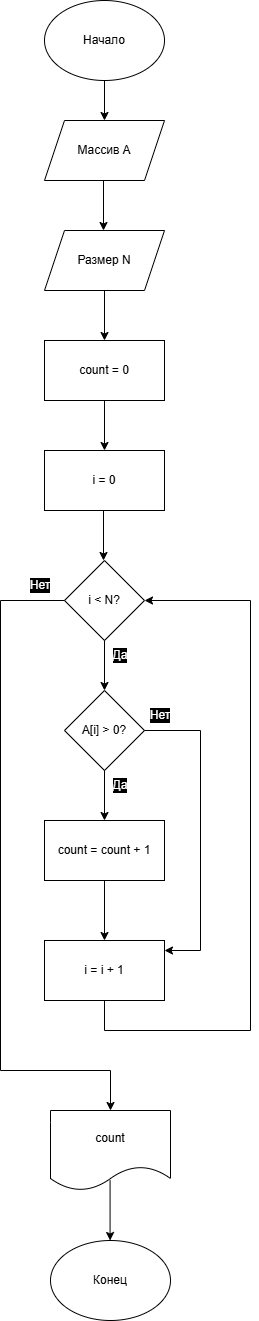

The diagram above was exported from draw.io. Its source (the exported page's mxGraphModel, read from the mxfile embedded in the PNG):
<mxGraphModel dx="858" dy="533" grid="1" gridSize="10" guides="1" tooltips="1" connect="1" arrows="1" fold="1" page="1" pageScale="1" pageWidth="827" pageHeight="1169" math="0" shadow="0">
  <root>
    <mxCell id="0" />
    <mxCell id="1" parent="0" />
    <mxCell id="87onP2HoVHFGM0Pqr9Wr-1" parent="1" style="ellipse;whiteSpace=wrap;html=1;" value="Начало" vertex="1">
      <mxGeometry height="80" width="120" x="354" y="20" as="geometry" />
    </mxCell>
    <mxCell id="87onP2HoVHFGM0Pqr9Wr-2" edge="1" parent="1" style="endArrow=classic;html=1;rounded=0;" value="">
      <mxGeometry height="50" relative="1" width="50" as="geometry">
        <mxPoint x="414" y="100" as="sourcePoint" />
        <mxPoint x="414" y="140" as="targetPoint" />
      </mxGeometry>
    </mxCell>
    <mxCell id="87onP2HoVHFGM0Pqr9Wr-3" parent="1" style="shape=parallelogram;perimeter=parallelogramPerimeter;whiteSpace=wrap;html=1;fixedSize=1;" value="Массив A" vertex="1">
      <mxGeometry height="60" width="120" x="354" y="140" as="geometry" />
    </mxCell>
    <mxCell id="87onP2HoVHFGM0Pqr9Wr-4" edge="1" parent="1" style="endArrow=classic;html=1;rounded=0;" value="">
      <mxGeometry height="50" relative="1" width="50" as="geometry">
        <mxPoint x="413" y="200" as="sourcePoint" />
        <mxPoint x="413" y="250" as="targetPoint" />
      </mxGeometry>
    </mxCell>
    <mxCell id="87onP2HoVHFGM0Pqr9Wr-5" parent="1" style="shape=parallelogram;perimeter=parallelogramPerimeter;whiteSpace=wrap;html=1;fixedSize=1;" value="Размер N" vertex="1">
      <mxGeometry height="60" width="120" x="354" y="250" as="geometry" />
    </mxCell>
    <mxCell id="87onP2HoVHFGM0Pqr9Wr-6" edge="1" parent="1" style="endArrow=classic;html=1;rounded=0;" value="">
      <mxGeometry height="50" relative="1" width="50" as="geometry">
        <mxPoint x="414" y="310" as="sourcePoint" />
        <mxPoint x="414" y="360" as="targetPoint" />
      </mxGeometry>
    </mxCell>
    <mxCell id="87onP2HoVHFGM0Pqr9Wr-7" parent="1" style="rounded=0;whiteSpace=wrap;html=1;" value="count = 0" vertex="1">
      <mxGeometry height="60" width="120" x="354" y="360" as="geometry" />
    </mxCell>
    <mxCell id="87onP2HoVHFGM0Pqr9Wr-8" edge="1" parent="1" style="endArrow=classic;html=1;rounded=0;" value="">
      <mxGeometry height="50" relative="1" width="50" as="geometry">
        <mxPoint x="414" y="420" as="sourcePoint" />
        <mxPoint x="414" y="470" as="targetPoint" />
      </mxGeometry>
    </mxCell>
    <mxCell id="87onP2HoVHFGM0Pqr9Wr-9" parent="1" style="rounded=0;whiteSpace=wrap;html=1;" value="i = 0" vertex="1">
      <mxGeometry height="60" width="120" x="354" y="470" as="geometry" />
    </mxCell>
    <mxCell id="87onP2HoVHFGM0Pqr9Wr-10" edge="1" parent="1" style="endArrow=classic;html=1;rounded=0;" value="">
      <mxGeometry height="50" relative="1" width="50" as="geometry">
        <mxPoint x="413" y="530" as="sourcePoint" />
        <mxPoint x="413" y="580" as="targetPoint" />
      </mxGeometry>
    </mxCell>
    <mxCell id="87onP2HoVHFGM0Pqr9Wr-11" parent="1" style="rhombus;whiteSpace=wrap;html=1;" value="i &amp;lt; N?" vertex="1">
      <mxGeometry height="80" width="80" x="374" y="580" as="geometry" />
    </mxCell>
    <mxCell id="87onP2HoVHFGM0Pqr9Wr-12" edge="1" parent="1" style="endArrow=classic;html=1;rounded=0;" value="">
      <mxGeometry height="50" relative="1" width="50" as="geometry">
        <mxPoint x="414" y="660" as="sourcePoint" />
        <mxPoint x="414" y="710" as="targetPoint" />
      </mxGeometry>
    </mxCell>
    <mxCell id="87onP2HoVHFGM0Pqr9Wr-13" parent="1" style="rhombus;whiteSpace=wrap;html=1;" value="A[i] &amp;gt; 0?" vertex="1">
      <mxGeometry height="80" width="80" x="374" y="710" as="geometry" />
    </mxCell>
    <mxCell id="87onP2HoVHFGM0Pqr9Wr-14" parent="1" style="text;html=1;whiteSpace=wrap;strokeColor=none;fillColor=none;align=center;verticalAlign=middle;rounded=0;fontColor=#FFFFFF;labelBackgroundColor=#000000;" value="Да" vertex="1">
      <mxGeometry height="30" width="60" x="400" y="660" as="geometry" />
    </mxCell>
    <mxCell id="87onP2HoVHFGM0Pqr9Wr-15" edge="1" parent="1" style="endArrow=classic;html=1;rounded=0;" value="">
      <mxGeometry height="50" relative="1" width="50" as="geometry">
        <mxPoint x="414" y="790" as="sourcePoint" />
        <mxPoint x="414" y="840" as="targetPoint" />
      </mxGeometry>
    </mxCell>
    <mxCell id="87onP2HoVHFGM0Pqr9Wr-16" parent="1" style="text;html=1;whiteSpace=wrap;strokeColor=none;fillColor=none;align=center;verticalAlign=middle;rounded=0;fontColor=#FFFFFF;labelBackgroundColor=#000000;" value="Да" vertex="1">
      <mxGeometry height="30" width="60" x="400" y="790" as="geometry" />
    </mxCell>
    <mxCell id="87onP2HoVHFGM0Pqr9Wr-17" parent="1" style="rounded=0;whiteSpace=wrap;html=1;" value="count = count + 1" vertex="1">
      <mxGeometry height="60" width="120" x="354" y="840" as="geometry" />
    </mxCell>
    <mxCell id="87onP2HoVHFGM0Pqr9Wr-18" edge="1" parent="1" style="endArrow=classic;html=1;rounded=0;" value="">
      <mxGeometry height="50" relative="1" width="50" as="geometry">
        <mxPoint x="414" y="900" as="sourcePoint" />
        <mxPoint x="414" y="960" as="targetPoint" />
      </mxGeometry>
    </mxCell>
    <mxCell id="87onP2HoVHFGM0Pqr9Wr-19" parent="1" style="rounded=0;whiteSpace=wrap;html=1;" value="i = i + 1" vertex="1">
      <mxGeometry height="60" width="120" x="354" y="960" as="geometry" />
    </mxCell>
    <mxCell id="87onP2HoVHFGM0Pqr9Wr-20" edge="1" parent="1" style="endArrow=none;html=1;rounded=0;" value="">
      <mxGeometry height="50" relative="1" width="50" as="geometry">
        <mxPoint x="454" y="750" as="sourcePoint" />
        <mxPoint x="510" y="750" as="targetPoint" />
      </mxGeometry>
    </mxCell>
    <mxCell id="87onP2HoVHFGM0Pqr9Wr-21" parent="1" style="text;html=1;whiteSpace=wrap;strokeColor=none;fillColor=none;align=center;verticalAlign=middle;rounded=0;fontColor=#FFFFFF;labelBackgroundColor=#000000;" value="Нет" vertex="1">
      <mxGeometry height="30" width="60" x="440" y="720" as="geometry" />
    </mxCell>
    <mxCell id="87onP2HoVHFGM0Pqr9Wr-22" edge="1" parent="1" style="endArrow=none;html=1;rounded=0;" value="">
      <mxGeometry height="50" relative="1" width="50" as="geometry">
        <mxPoint x="510" y="970" as="sourcePoint" />
        <mxPoint x="510" y="750" as="targetPoint" />
      </mxGeometry>
    </mxCell>
    <mxCell id="87onP2HoVHFGM0Pqr9Wr-23" edge="1" parent="1" style="endArrow=classic;html=1;rounded=0;" value="">
      <mxGeometry height="50" relative="1" width="50" as="geometry">
        <mxPoint x="510" y="970" as="sourcePoint" />
        <mxPoint x="474" y="970" as="targetPoint" />
      </mxGeometry>
    </mxCell>
    <mxCell id="87onP2HoVHFGM0Pqr9Wr-24" edge="1" parent="1" style="endArrow=none;html=1;rounded=0;" value="">
      <mxGeometry height="50" relative="1" width="50" as="geometry">
        <mxPoint x="414" y="1050" as="sourcePoint" />
        <mxPoint x="414" y="1020" as="targetPoint" />
      </mxGeometry>
    </mxCell>
    <mxCell id="87onP2HoVHFGM0Pqr9Wr-25" edge="1" parent="1" style="endArrow=none;html=1;rounded=0;" value="">
      <mxGeometry height="50" relative="1" width="50" as="geometry">
        <mxPoint x="414" y="1050" as="sourcePoint" />
        <mxPoint x="560" y="1050" as="targetPoint" />
      </mxGeometry>
    </mxCell>
    <mxCell id="87onP2HoVHFGM0Pqr9Wr-26" edge="1" parent="1" style="endArrow=none;html=1;rounded=0;" value="">
      <mxGeometry height="50" relative="1" width="50" as="geometry">
        <mxPoint x="560" y="1050" as="sourcePoint" />
        <mxPoint x="560" y="620" as="targetPoint" />
      </mxGeometry>
    </mxCell>
    <mxCell id="87onP2HoVHFGM0Pqr9Wr-27" edge="1" parent="1" style="endArrow=classic;html=1;rounded=0;entryX=1;entryY=0.5;entryDx=0;entryDy=0;" target="87onP2HoVHFGM0Pqr9Wr-11" value="">
      <mxGeometry height="50" relative="1" width="50" as="geometry">
        <mxPoint x="560" y="620" as="sourcePoint" />
        <mxPoint x="610" y="570" as="targetPoint" />
      </mxGeometry>
    </mxCell>
    <mxCell id="87onP2HoVHFGM0Pqr9Wr-28" edge="1" parent="1" style="endArrow=none;html=1;rounded=0;" value="">
      <mxGeometry height="50" relative="1" width="50" as="geometry">
        <mxPoint x="310" y="620" as="sourcePoint" />
        <mxPoint x="374" y="620" as="targetPoint" />
      </mxGeometry>
    </mxCell>
    <mxCell id="87onP2HoVHFGM0Pqr9Wr-29" edge="1" parent="1" style="endArrow=none;html=1;rounded=0;" value="">
      <mxGeometry height="50" relative="1" width="50" as="geometry">
        <mxPoint x="310" y="1090" as="sourcePoint" />
        <mxPoint x="310" y="620" as="targetPoint" />
      </mxGeometry>
    </mxCell>
    <mxCell id="87onP2HoVHFGM0Pqr9Wr-30" edge="1" parent="1" style="endArrow=none;html=1;rounded=0;" value="">
      <mxGeometry height="50" relative="1" width="50" as="geometry">
        <mxPoint x="310" y="1090" as="sourcePoint" />
        <mxPoint x="420" y="1090" as="targetPoint" />
      </mxGeometry>
    </mxCell>
    <mxCell id="87onP2HoVHFGM0Pqr9Wr-31" edge="1" parent="1" style="endArrow=classic;html=1;rounded=0;" value="">
      <mxGeometry height="50" relative="1" width="50" as="geometry">
        <mxPoint x="420" y="1090" as="sourcePoint" />
        <mxPoint x="420" y="1130" as="targetPoint" />
      </mxGeometry>
    </mxCell>
    <mxCell id="87onP2HoVHFGM0Pqr9Wr-32" parent="1" style="text;html=1;whiteSpace=wrap;strokeColor=none;fillColor=none;align=center;verticalAlign=middle;rounded=0;fontColor=#FFFFFF;labelBackgroundColor=#000000;" value="Нет" vertex="1">
      <mxGeometry height="30" width="60" x="320" y="590" as="geometry" />
    </mxCell>
    <mxCell id="87onP2HoVHFGM0Pqr9Wr-33" parent="1" style="shape=document;whiteSpace=wrap;html=1;boundedLbl=1;" value="count" vertex="1">
      <mxGeometry height="80" width="120" x="360" y="1130" as="geometry" />
    </mxCell>
    <mxCell id="87onP2HoVHFGM0Pqr9Wr-34" edge="1" parent="1" style="endArrow=classic;html=1;rounded=0;" value="">
      <mxGeometry height="50" relative="1" width="50" as="geometry">
        <mxPoint x="419.58" y="1200" as="sourcePoint" />
        <mxPoint x="419.58" y="1260" as="targetPoint" />
      </mxGeometry>
    </mxCell>
    <mxCell id="87onP2HoVHFGM0Pqr9Wr-35" parent="1" style="ellipse;whiteSpace=wrap;html=1;" value="Конец" vertex="1">
      <mxGeometry height="80" width="120" x="360" y="1260" as="geometry" />
    </mxCell>
  </root>
</mxGraphModel>